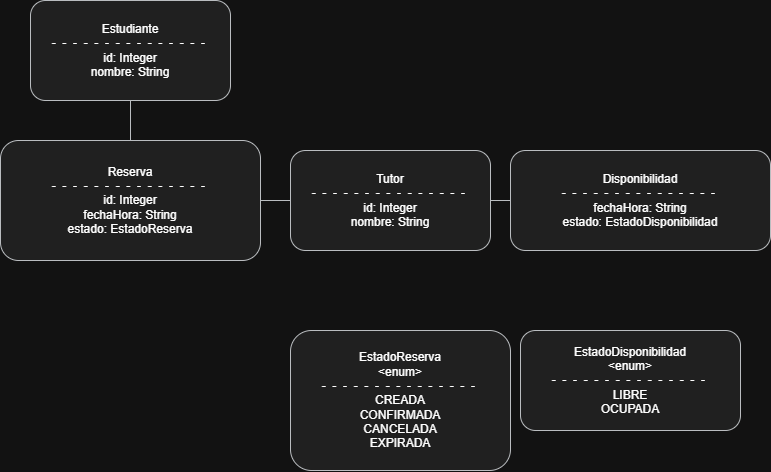

The diagram above was exported from draw.io. Its source (the exported page's mxGraphModel, read from the mxfile embedded in the PNG):
<mxGraphModel dx="1188" dy="591" grid="1" gridSize="10" guides="1" tooltips="1" connect="1" arrows="1" fold="1" page="1" pageScale="1" pageWidth="850" pageHeight="1400" math="0" shadow="0">
  <root>
    <mxCell id="0" />
    <mxCell id="1" parent="0" />
    <mxCell id="tutor" parent="1" style="rounded=1;whiteSpace=wrap;html=1;fillColor=#eeeeee;strokeColor=#36393d;" value="Tutor&lt;br&gt;-&amp;nbsp; -&amp;nbsp; -&amp;nbsp; -&amp;nbsp; -&amp;nbsp; -&amp;nbsp; -&amp;nbsp; -&amp;nbsp; -&amp;nbsp; -&amp;nbsp; -&amp;nbsp; -&amp;nbsp; -&amp;nbsp; -&amp;nbsp; -&amp;nbsp;&lt;div&gt;id: Integer&lt;br&gt;nombre: String&lt;/div&gt;" vertex="1">
      <mxGeometry height="100" width="200" x="340" y="210" as="geometry" />
    </mxCell>
    <mxCell id="estudiante" parent="1" style="rounded=1;whiteSpace=wrap;html=1;fillColor=#eeeeee;strokeColor=#36393d;" value="Estudiante&lt;br&gt;-&amp;nbsp; -&amp;nbsp; -&amp;nbsp; -&amp;nbsp; -&amp;nbsp; -&amp;nbsp; -&amp;nbsp; -&amp;nbsp; -&amp;nbsp; -&amp;nbsp; -&amp;nbsp; -&amp;nbsp; -&amp;nbsp; -&amp;nbsp; -&amp;nbsp;&lt;div&gt;id: Integer&lt;br&gt;nombre: String&lt;/div&gt;" vertex="1">
      <mxGeometry height="100" width="200" x="80" y="60" as="geometry" />
    </mxCell>
    <mxCell id="reserva" parent="1" style="rounded=1;whiteSpace=wrap;html=1;fillColor=#eeeeee;strokeColor=#36393d;" value="Reserva&lt;br&gt;-&amp;nbsp; -&amp;nbsp; -&amp;nbsp; -&amp;nbsp; -&amp;nbsp; -&amp;nbsp; -&amp;nbsp; -&amp;nbsp; -&amp;nbsp; -&amp;nbsp; -&amp;nbsp; -&amp;nbsp; -&amp;nbsp; -&amp;nbsp; -&amp;nbsp;&lt;div&gt;id: Integer&lt;br&gt;fechaHora: String&lt;br&gt;estado: EstadoReserva&lt;/div&gt;" vertex="1">
      <mxGeometry height="120" width="260" x="50" y="200" as="geometry" />
    </mxCell>
    <mxCell id="disp" parent="1" style="rounded=1;whiteSpace=wrap;html=1;fillColor=#eeeeee;strokeColor=#36393d;" value="Disponibilidad&lt;br&gt;-&amp;nbsp; -&amp;nbsp; -&amp;nbsp; -&amp;nbsp; -&amp;nbsp; -&amp;nbsp; -&amp;nbsp; -&amp;nbsp; -&amp;nbsp; -&amp;nbsp; -&amp;nbsp; -&amp;nbsp; -&amp;nbsp; -&amp;nbsp; -&amp;nbsp;&lt;div&gt;fechaHora: String&lt;br&gt;estado: EstadoDisponibilidad&lt;/div&gt;" vertex="1">
      <mxGeometry height="100" width="260" x="560" y="210" as="geometry" />
    </mxCell>
    <mxCell id="enumReserva" parent="1" style="rounded=1;whiteSpace=wrap;html=1;fillColor=#eeeeee;strokeColor=#36393d;" value="EstadoReserva&lt;div&gt;&amp;lt;enum&amp;gt;&lt;br&gt;-&amp;nbsp; -&amp;nbsp; -&amp;nbsp; -&amp;nbsp; -&amp;nbsp; -&amp;nbsp; -&amp;nbsp; -&amp;nbsp; -&amp;nbsp; -&amp;nbsp; -&amp;nbsp; -&amp;nbsp; -&amp;nbsp; -&amp;nbsp; -&amp;nbsp;&lt;/div&gt;&lt;div&gt;CREADA&lt;br&gt;CONFIRMADA&lt;br&gt;CANCELADA&lt;br&gt;EXPIRADA&lt;/div&gt;" vertex="1">
      <mxGeometry height="140" width="220" x="340" y="390" as="geometry" />
    </mxCell>
    <mxCell id="enumDisp" parent="1" style="rounded=1;whiteSpace=wrap;html=1;fillColor=#eeeeee;strokeColor=#36393d;" value="EstadoDisponibilidad&lt;div&gt;&amp;lt;enum&amp;gt;&lt;br&gt;-&amp;nbsp; -&amp;nbsp; -&amp;nbsp; -&amp;nbsp; -&amp;nbsp; -&amp;nbsp; -&amp;nbsp; -&amp;nbsp; -&amp;nbsp; -&amp;nbsp; -&amp;nbsp; -&amp;nbsp; -&amp;nbsp; -&amp;nbsp; -&amp;nbsp;&lt;/div&gt;&lt;div&gt;LIBRE&lt;br&gt;OCUPADA&lt;/div&gt;" vertex="1">
      <mxGeometry height="100" width="220" x="570" y="390" as="geometry" />
    </mxCell>
    <mxCell id="r1" edge="1" parent="1" source="tutor" style="endArrow=none;fillColor=#eeeeee;strokeColor=#36393d;" target="reserva">
      <mxGeometry relative="1" as="geometry" />
    </mxCell>
    <mxCell id="r2" edge="1" parent="1" source="estudiante" style="endArrow=none;fillColor=#eeeeee;strokeColor=#36393d;" target="reserva">
      <mxGeometry relative="1" as="geometry" />
    </mxCell>
    <mxCell id="r3" edge="1" parent="1" source="tutor" style="endArrow=none;fillColor=#eeeeee;strokeColor=#36393d;" target="disp">
      <mxGeometry relative="1" as="geometry" />
    </mxCell>
  </root>
</mxGraphModel>